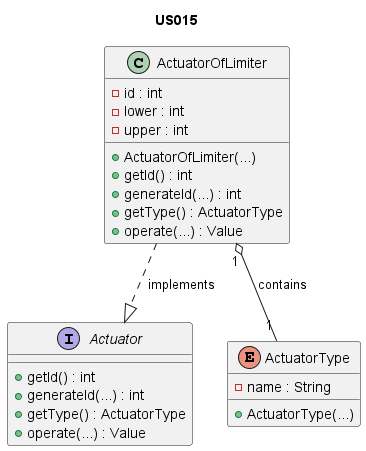

The diagram above was rendered by PlantUML. Its source (embedded in the PNG):
@startuml

title US015

/'
As a Product Owner, I want the system to have a type of actuator that sets an integer value in the range defined by [lower limit, upper limit].
'/

interface Actuator {
    + getId() : int
    + generateId(...) : int
    + getType() : ActuatorType
    + operate(...) : Value
}

class ActuatorOfLimiter {
    - id : int
    - lower : int
    - upper : int
    + ActuatorOfLimiter(...)
    + getId() : int
    + generateId(...) : int
    + getType() : ActuatorType
    + operate(...) : Value
}


enum ActuatorType{
    - name : String
    + ActuatorType(...)
}

ActuatorOfLimiter ..|> Actuator : " implements"
ActuatorOfLimiter"1" o-- "1" ActuatorType : "contains"

@enduml